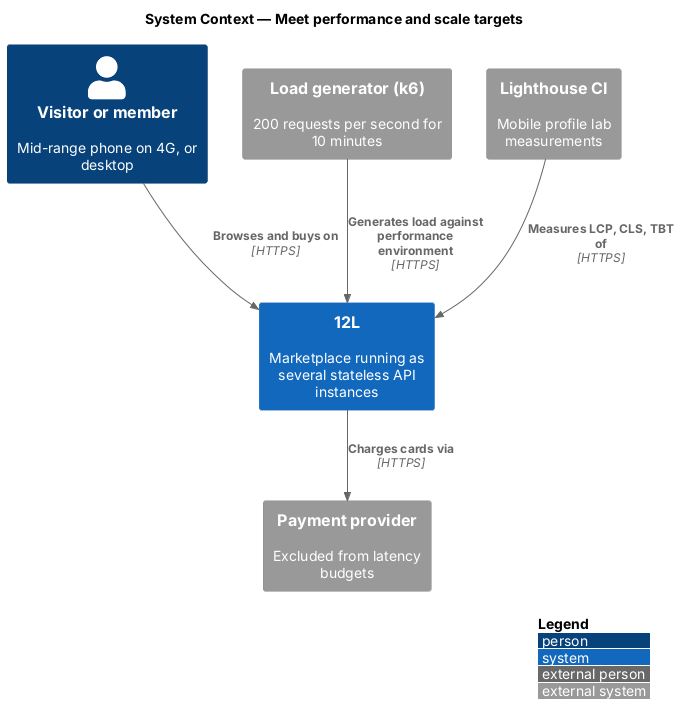

The diagram above was rendered by PlantUML. Its source (embedded in the PNG):
@startuml
!include <C4/C4_Context>
LAYOUT_WITH_LEGEND()
title System Context — Meet performance and scale targets

Person(shopper, "Visitor or member", "Mid-range phone on 4G, or desktop")
System(twelvel, "12L", "Marketplace running as several stateless API instances")
System_Ext(k6, "Load generator (k6)", "200 requests per second for 10 minutes")
System_Ext(lhci, "Lighthouse CI", "Mobile profile lab measurements")
System_Ext(payments, "Payment provider", "Excluded from latency budgets")

Rel(shopper, twelvel, "Browses and buys on", "HTTPS")
Rel(k6, twelvel, "Generates load against performance environment", "HTTPS")
Rel(lhci, twelvel, "Measures LCP, CLS, TBT of", "HTTPS")
Rel(twelvel, payments, "Charges cards via", "HTTPS")
@enduml